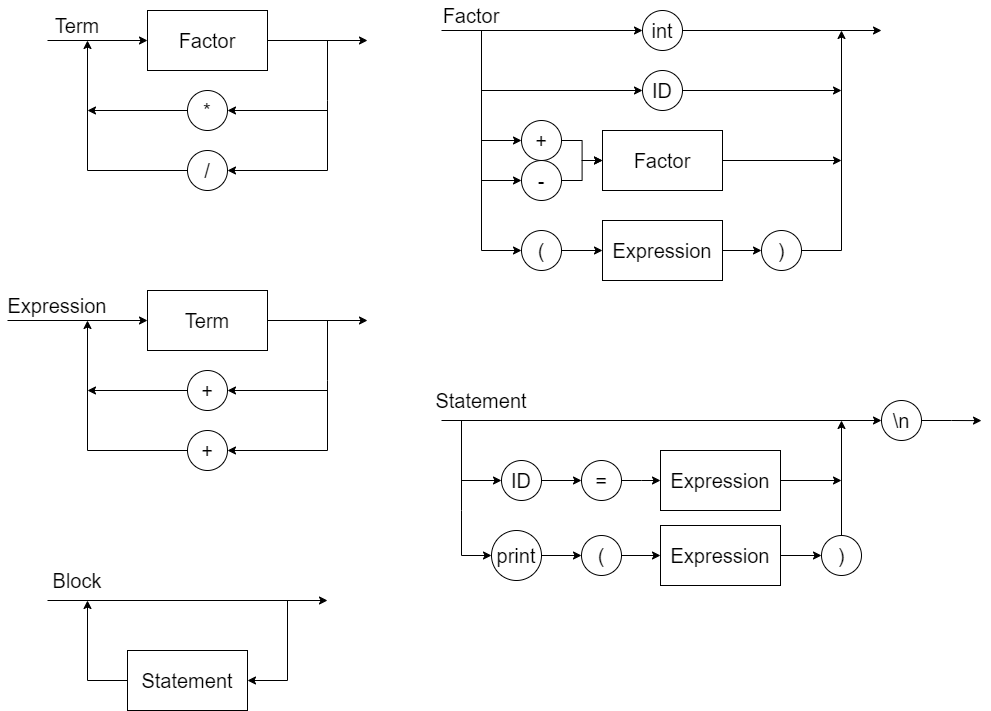

The diagram above was exported from draw.io. Its source (the exported page's mxGraphModel, read from the mxfile embedded in the PNG):
<mxGraphModel dx="2100" dy="1124" grid="1" gridSize="10" guides="1" tooltips="1" connect="1" arrows="1" fold="1" page="1" pageScale="1" pageWidth="827" pageHeight="1169" math="0" shadow="0">
  <root>
    <mxCell id="0" />
    <mxCell id="1" parent="0" />
    <mxCell id="wZ4uVhTdER7KhhpailcE-1" value="int" style="ellipse;whiteSpace=wrap;html=1;fontSize=20;" vertex="1" parent="1">
      <mxGeometry x="655" y="80" width="40" height="40" as="geometry" />
    </mxCell>
    <mxCell id="wZ4uVhTdER7KhhpailcE-2" value="ID" style="ellipse;whiteSpace=wrap;html=1;fontSize=20;" vertex="1" parent="1">
      <mxGeometry x="655" y="140" width="40" height="40" as="geometry" />
    </mxCell>
    <mxCell id="wZ4uVhTdER7KhhpailcE-3" value="&lt;font style=&quot;font-size: 20px;&quot;&gt;Factor&lt;/font&gt;" style="rounded=0;whiteSpace=wrap;html=1;" vertex="1" parent="1">
      <mxGeometry x="615" y="200" width="120" height="60" as="geometry" />
    </mxCell>
    <mxCell id="wZ4uVhTdER7KhhpailcE-14" style="edgeStyle=orthogonalEdgeStyle;rounded=0;orthogonalLoop=1;jettySize=auto;html=1;exitX=1;exitY=0.5;exitDx=0;exitDy=0;" edge="1" parent="1" source="wZ4uVhTdER7KhhpailcE-4" target="wZ4uVhTdER7KhhpailcE-3">
      <mxGeometry relative="1" as="geometry" />
    </mxCell>
    <mxCell id="wZ4uVhTdER7KhhpailcE-4" value="-" style="ellipse;whiteSpace=wrap;html=1;fontSize=20;" vertex="1" parent="1">
      <mxGeometry x="534" y="230" width="40" height="40" as="geometry" />
    </mxCell>
    <mxCell id="wZ4uVhTdER7KhhpailcE-12" style="edgeStyle=orthogonalEdgeStyle;rounded=0;orthogonalLoop=1;jettySize=auto;html=1;exitX=1;exitY=0.5;exitDx=0;exitDy=0;entryX=0;entryY=0.5;entryDx=0;entryDy=0;" edge="1" parent="1" source="wZ4uVhTdER7KhhpailcE-5" target="wZ4uVhTdER7KhhpailcE-3">
      <mxGeometry relative="1" as="geometry" />
    </mxCell>
    <mxCell id="wZ4uVhTdER7KhhpailcE-5" value="+" style="ellipse;whiteSpace=wrap;html=1;fontSize=20;" vertex="1" parent="1">
      <mxGeometry x="534" y="190" width="40" height="40" as="geometry" />
    </mxCell>
    <mxCell id="wZ4uVhTdER7KhhpailcE-16" style="edgeStyle=orthogonalEdgeStyle;rounded=0;orthogonalLoop=1;jettySize=auto;html=1;exitX=1;exitY=0.5;exitDx=0;exitDy=0;entryX=0;entryY=0.5;entryDx=0;entryDy=0;" edge="1" parent="1" source="wZ4uVhTdER7KhhpailcE-7" target="wZ4uVhTdER7KhhpailcE-8">
      <mxGeometry relative="1" as="geometry" />
    </mxCell>
    <mxCell id="wZ4uVhTdER7KhhpailcE-7" value="&lt;font style=&quot;font-size: 20px;&quot;&gt;Expression&lt;/font&gt;" style="rounded=0;whiteSpace=wrap;html=1;" vertex="1" parent="1">
      <mxGeometry x="615" y="290" width="120" height="60" as="geometry" />
    </mxCell>
    <mxCell id="wZ4uVhTdER7KhhpailcE-8" value=")" style="ellipse;whiteSpace=wrap;html=1;fontSize=20;" vertex="1" parent="1">
      <mxGeometry x="774" y="300" width="40" height="40" as="geometry" />
    </mxCell>
    <mxCell id="wZ4uVhTdER7KhhpailcE-15" style="edgeStyle=orthogonalEdgeStyle;rounded=0;orthogonalLoop=1;jettySize=auto;html=1;exitX=1;exitY=0.5;exitDx=0;exitDy=0;" edge="1" parent="1" source="wZ4uVhTdER7KhhpailcE-9" target="wZ4uVhTdER7KhhpailcE-7">
      <mxGeometry relative="1" as="geometry" />
    </mxCell>
    <mxCell id="wZ4uVhTdER7KhhpailcE-9" value="(" style="ellipse;whiteSpace=wrap;html=1;fontSize=20;" vertex="1" parent="1">
      <mxGeometry x="534" y="300" width="40" height="40" as="geometry" />
    </mxCell>
    <mxCell id="wZ4uVhTdER7KhhpailcE-17" value="" style="endArrow=classic;html=1;rounded=0;entryX=0;entryY=0.5;entryDx=0;entryDy=0;" edge="1" parent="1" target="wZ4uVhTdER7KhhpailcE-1">
      <mxGeometry width="50" height="50" relative="1" as="geometry">
        <mxPoint x="454" y="100" as="sourcePoint" />
        <mxPoint x="454" y="100" as="targetPoint" />
      </mxGeometry>
    </mxCell>
    <mxCell id="wZ4uVhTdER7KhhpailcE-18" value="" style="endArrow=classic;html=1;rounded=0;entryX=0;entryY=0.5;entryDx=0;entryDy=0;" edge="1" parent="1" target="wZ4uVhTdER7KhhpailcE-9">
      <mxGeometry width="50" height="50" relative="1" as="geometry">
        <mxPoint x="494" y="100" as="sourcePoint" />
        <mxPoint x="414" y="320" as="targetPoint" />
        <Array as="points">
          <mxPoint x="494" y="320" />
        </Array>
      </mxGeometry>
    </mxCell>
    <mxCell id="wZ4uVhTdER7KhhpailcE-19" value="" style="endArrow=classic;html=1;rounded=0;entryX=0;entryY=0.5;entryDx=0;entryDy=0;" edge="1" parent="1" target="wZ4uVhTdER7KhhpailcE-4">
      <mxGeometry width="50" height="50" relative="1" as="geometry">
        <mxPoint x="494" y="250" as="sourcePoint" />
        <mxPoint x="504" y="210" as="targetPoint" />
      </mxGeometry>
    </mxCell>
    <mxCell id="wZ4uVhTdER7KhhpailcE-20" value="" style="endArrow=classic;html=1;rounded=0;entryX=0;entryY=0.5;entryDx=0;entryDy=0;" edge="1" parent="1" target="wZ4uVhTdER7KhhpailcE-5">
      <mxGeometry width="50" height="50" relative="1" as="geometry">
        <mxPoint x="494" y="210" as="sourcePoint" />
        <mxPoint x="574" y="150" as="targetPoint" />
      </mxGeometry>
    </mxCell>
    <mxCell id="wZ4uVhTdER7KhhpailcE-22" value="" style="endArrow=classic;html=1;rounded=0;entryX=0;entryY=0.5;entryDx=0;entryDy=0;" edge="1" parent="1" target="wZ4uVhTdER7KhhpailcE-2">
      <mxGeometry width="50" height="50" relative="1" as="geometry">
        <mxPoint x="494" y="160" as="sourcePoint" />
        <mxPoint x="824" y="120" as="targetPoint" />
      </mxGeometry>
    </mxCell>
    <mxCell id="wZ4uVhTdER7KhhpailcE-23" value="" style="endArrow=classic;html=1;rounded=0;exitX=1;exitY=0.5;exitDx=0;exitDy=0;" edge="1" parent="1" source="wZ4uVhTdER7KhhpailcE-1">
      <mxGeometry width="50" height="50" relative="1" as="geometry">
        <mxPoint x="774" y="170" as="sourcePoint" />
        <mxPoint x="894" y="100" as="targetPoint" />
      </mxGeometry>
    </mxCell>
    <mxCell id="wZ4uVhTdER7KhhpailcE-24" value="" style="endArrow=classic;html=1;rounded=0;exitX=1;exitY=0.5;exitDx=0;exitDy=0;" edge="1" parent="1" source="wZ4uVhTdER7KhhpailcE-8">
      <mxGeometry width="50" height="50" relative="1" as="geometry">
        <mxPoint x="854" y="320" as="sourcePoint" />
        <mxPoint x="854" y="100" as="targetPoint" />
        <Array as="points">
          <mxPoint x="854" y="320" />
        </Array>
      </mxGeometry>
    </mxCell>
    <mxCell id="wZ4uVhTdER7KhhpailcE-25" value="" style="endArrow=classic;html=1;rounded=0;exitX=1;exitY=0.5;exitDx=0;exitDy=0;" edge="1" parent="1" source="wZ4uVhTdER7KhhpailcE-3">
      <mxGeometry width="50" height="50" relative="1" as="geometry">
        <mxPoint x="774" y="170" as="sourcePoint" />
        <mxPoint x="854" y="230" as="targetPoint" />
      </mxGeometry>
    </mxCell>
    <mxCell id="wZ4uVhTdER7KhhpailcE-26" value="" style="endArrow=classic;html=1;rounded=0;exitX=1;exitY=0.5;exitDx=0;exitDy=0;" edge="1" parent="1" source="wZ4uVhTdER7KhhpailcE-2">
      <mxGeometry width="50" height="50" relative="1" as="geometry">
        <mxPoint x="804" y="190" as="sourcePoint" />
        <mxPoint x="854" y="160" as="targetPoint" />
      </mxGeometry>
    </mxCell>
    <mxCell id="wZ4uVhTdER7KhhpailcE-27" value="Factor" style="text;html=1;strokeColor=none;fillColor=none;align=center;verticalAlign=middle;whiteSpace=wrap;rounded=0;fontSize=20;" vertex="1" parent="1">
      <mxGeometry x="454" y="70" width="60" height="30" as="geometry" />
    </mxCell>
    <mxCell id="wZ4uVhTdER7KhhpailcE-57" value="Term" style="text;html=1;strokeColor=none;fillColor=none;align=center;verticalAlign=middle;whiteSpace=wrap;rounded=0;fontSize=20;" vertex="1" parent="1">
      <mxGeometry x="60" y="80" width="60" height="30" as="geometry" />
    </mxCell>
    <mxCell id="wZ4uVhTdER7KhhpailcE-58" value="&lt;font style=&quot;font-size: 20px;&quot;&gt;Factor&lt;/font&gt;" style="rounded=0;whiteSpace=wrap;html=1;" vertex="1" parent="1">
      <mxGeometry x="160" y="80" width="120" height="60" as="geometry" />
    </mxCell>
    <mxCell id="wZ4uVhTdER7KhhpailcE-59" value="" style="endArrow=classic;html=1;rounded=0;entryX=0;entryY=0.5;entryDx=0;entryDy=0;" edge="1" parent="1" target="wZ4uVhTdER7KhhpailcE-58">
      <mxGeometry width="50" height="50" relative="1" as="geometry">
        <mxPoint x="60" y="110" as="sourcePoint" />
        <mxPoint x="540" y="160" as="targetPoint" />
      </mxGeometry>
    </mxCell>
    <mxCell id="wZ4uVhTdER7KhhpailcE-60" value="" style="endArrow=classic;html=1;rounded=0;exitX=1;exitY=0.5;exitDx=0;exitDy=0;" edge="1" parent="1" source="wZ4uVhTdER7KhhpailcE-58">
      <mxGeometry width="50" height="50" relative="1" as="geometry">
        <mxPoint x="490" y="210" as="sourcePoint" />
        <mxPoint x="380" y="110" as="targetPoint" />
      </mxGeometry>
    </mxCell>
    <mxCell id="wZ4uVhTdER7KhhpailcE-61" value="/" style="ellipse;whiteSpace=wrap;html=1;fontSize=20;" vertex="1" parent="1">
      <mxGeometry x="200" y="220" width="40" height="40" as="geometry" />
    </mxCell>
    <mxCell id="wZ4uVhTdER7KhhpailcE-62" value="*" style="ellipse;whiteSpace=wrap;html=1;fontSize=20;" vertex="1" parent="1">
      <mxGeometry x="200" y="160" width="40" height="40" as="geometry" />
    </mxCell>
    <mxCell id="wZ4uVhTdER7KhhpailcE-63" value="" style="endArrow=classic;html=1;rounded=0;entryX=1;entryY=0.5;entryDx=0;entryDy=0;" edge="1" parent="1" target="wZ4uVhTdER7KhhpailcE-61">
      <mxGeometry width="50" height="50" relative="1" as="geometry">
        <mxPoint x="340" y="110" as="sourcePoint" />
        <mxPoint x="390" y="210" as="targetPoint" />
        <Array as="points">
          <mxPoint x="340" y="170" />
          <mxPoint x="340" y="240" />
        </Array>
      </mxGeometry>
    </mxCell>
    <mxCell id="wZ4uVhTdER7KhhpailcE-64" value="" style="endArrow=classic;html=1;rounded=0;entryX=1;entryY=0.5;entryDx=0;entryDy=0;" edge="1" parent="1" target="wZ4uVhTdER7KhhpailcE-62">
      <mxGeometry width="50" height="50" relative="1" as="geometry">
        <mxPoint x="340" y="180" as="sourcePoint" />
        <mxPoint x="270" y="250" as="targetPoint" />
        <Array as="points" />
      </mxGeometry>
    </mxCell>
    <mxCell id="wZ4uVhTdER7KhhpailcE-65" value="" style="endArrow=classic;html=1;rounded=0;exitX=0;exitY=0.5;exitDx=0;exitDy=0;" edge="1" parent="1" source="wZ4uVhTdER7KhhpailcE-61">
      <mxGeometry width="50" height="50" relative="1" as="geometry">
        <mxPoint x="390" y="120" as="sourcePoint" />
        <mxPoint x="100" y="110" as="targetPoint" />
        <Array as="points">
          <mxPoint x="100" y="240" />
        </Array>
      </mxGeometry>
    </mxCell>
    <mxCell id="wZ4uVhTdER7KhhpailcE-66" value="" style="endArrow=classic;html=1;rounded=0;exitX=0;exitY=0.5;exitDx=0;exitDy=0;" edge="1" parent="1" source="wZ4uVhTdER7KhhpailcE-62">
      <mxGeometry width="50" height="50" relative="1" as="geometry">
        <mxPoint x="350" y="190" as="sourcePoint" />
        <mxPoint x="100" y="180" as="targetPoint" />
        <Array as="points" />
      </mxGeometry>
    </mxCell>
    <mxCell id="wZ4uVhTdER7KhhpailcE-67" value="Expression" style="text;html=1;strokeColor=none;fillColor=none;align=center;verticalAlign=middle;whiteSpace=wrap;rounded=0;fontSize=20;" vertex="1" parent="1">
      <mxGeometry x="40" y="360" width="60" height="30" as="geometry" />
    </mxCell>
    <mxCell id="wZ4uVhTdER7KhhpailcE-68" value="&lt;font style=&quot;font-size: 20px;&quot;&gt;Term&lt;/font&gt;" style="rounded=0;whiteSpace=wrap;html=1;" vertex="1" parent="1">
      <mxGeometry x="160" y="360" width="120" height="60" as="geometry" />
    </mxCell>
    <mxCell id="wZ4uVhTdER7KhhpailcE-69" value="" style="endArrow=classic;html=1;rounded=0;entryX=0;entryY=0.5;entryDx=0;entryDy=0;" edge="1" parent="1" target="wZ4uVhTdER7KhhpailcE-68">
      <mxGeometry width="50" height="50" relative="1" as="geometry">
        <mxPoint x="20" y="390" as="sourcePoint" />
        <mxPoint x="540" y="440" as="targetPoint" />
      </mxGeometry>
    </mxCell>
    <mxCell id="wZ4uVhTdER7KhhpailcE-70" value="" style="endArrow=classic;html=1;rounded=0;exitX=1;exitY=0.5;exitDx=0;exitDy=0;" edge="1" parent="1" source="wZ4uVhTdER7KhhpailcE-68">
      <mxGeometry width="50" height="50" relative="1" as="geometry">
        <mxPoint x="490" y="490" as="sourcePoint" />
        <mxPoint x="380" y="390" as="targetPoint" />
      </mxGeometry>
    </mxCell>
    <mxCell id="wZ4uVhTdER7KhhpailcE-71" value="+" style="ellipse;whiteSpace=wrap;html=1;fontSize=20;" vertex="1" parent="1">
      <mxGeometry x="200" y="500" width="40" height="40" as="geometry" />
    </mxCell>
    <mxCell id="wZ4uVhTdER7KhhpailcE-72" value="+" style="ellipse;whiteSpace=wrap;html=1;fontSize=20;" vertex="1" parent="1">
      <mxGeometry x="200" y="440" width="40" height="40" as="geometry" />
    </mxCell>
    <mxCell id="wZ4uVhTdER7KhhpailcE-73" value="" style="endArrow=classic;html=1;rounded=0;entryX=1;entryY=0.5;entryDx=0;entryDy=0;" edge="1" parent="1" target="wZ4uVhTdER7KhhpailcE-71">
      <mxGeometry width="50" height="50" relative="1" as="geometry">
        <mxPoint x="340" y="390" as="sourcePoint" />
        <mxPoint x="390" y="490" as="targetPoint" />
        <Array as="points">
          <mxPoint x="340" y="450" />
          <mxPoint x="340" y="520" />
        </Array>
      </mxGeometry>
    </mxCell>
    <mxCell id="wZ4uVhTdER7KhhpailcE-74" value="" style="endArrow=classic;html=1;rounded=0;entryX=1;entryY=0.5;entryDx=0;entryDy=0;" edge="1" parent="1" target="wZ4uVhTdER7KhhpailcE-72">
      <mxGeometry width="50" height="50" relative="1" as="geometry">
        <mxPoint x="340" y="460" as="sourcePoint" />
        <mxPoint x="270" y="530" as="targetPoint" />
        <Array as="points" />
      </mxGeometry>
    </mxCell>
    <mxCell id="wZ4uVhTdER7KhhpailcE-75" value="" style="endArrow=classic;html=1;rounded=0;exitX=0;exitY=0.5;exitDx=0;exitDy=0;" edge="1" parent="1" source="wZ4uVhTdER7KhhpailcE-71">
      <mxGeometry width="50" height="50" relative="1" as="geometry">
        <mxPoint x="390" y="400" as="sourcePoint" />
        <mxPoint x="100" y="390" as="targetPoint" />
        <Array as="points">
          <mxPoint x="100" y="520" />
        </Array>
      </mxGeometry>
    </mxCell>
    <mxCell id="wZ4uVhTdER7KhhpailcE-76" value="" style="endArrow=classic;html=1;rounded=0;exitX=0;exitY=0.5;exitDx=0;exitDy=0;" edge="1" parent="1" source="wZ4uVhTdER7KhhpailcE-72">
      <mxGeometry width="50" height="50" relative="1" as="geometry">
        <mxPoint x="350" y="470" as="sourcePoint" />
        <mxPoint x="100" y="460" as="targetPoint" />
        <Array as="points" />
      </mxGeometry>
    </mxCell>
    <mxCell id="wZ4uVhTdER7KhhpailcE-77" value="Statement" style="text;html=1;strokeColor=none;fillColor=none;align=center;verticalAlign=middle;whiteSpace=wrap;rounded=0;fontSize=20;" vertex="1" parent="1">
      <mxGeometry x="464" y="455" width="60" height="30" as="geometry" />
    </mxCell>
    <mxCell id="wZ4uVhTdER7KhhpailcE-79" value="" style="endArrow=classic;html=1;rounded=0;" edge="1" parent="1">
      <mxGeometry width="50" height="50" relative="1" as="geometry">
        <mxPoint x="454" y="490" as="sourcePoint" />
        <mxPoint x="894" y="490" as="targetPoint" />
      </mxGeometry>
    </mxCell>
    <mxCell id="wZ4uVhTdER7KhhpailcE-98" style="edgeStyle=orthogonalEdgeStyle;rounded=0;orthogonalLoop=1;jettySize=auto;html=1;exitX=1;exitY=0.5;exitDx=0;exitDy=0;entryX=0;entryY=0.5;entryDx=0;entryDy=0;" edge="1" parent="1" source="wZ4uVhTdER7KhhpailcE-81" target="wZ4uVhTdER7KhhpailcE-97">
      <mxGeometry relative="1" as="geometry" />
    </mxCell>
    <mxCell id="wZ4uVhTdER7KhhpailcE-81" value="(" style="ellipse;whiteSpace=wrap;html=1;fontSize=20;" vertex="1" parent="1">
      <mxGeometry x="594" y="605" width="40" height="40" as="geometry" />
    </mxCell>
    <mxCell id="wZ4uVhTdER7KhhpailcE-93" style="edgeStyle=orthogonalEdgeStyle;rounded=0;orthogonalLoop=1;jettySize=auto;html=1;exitX=1;exitY=0.5;exitDx=0;exitDy=0;entryX=0;entryY=0.5;entryDx=0;entryDy=0;" edge="1" parent="1" source="wZ4uVhTdER7KhhpailcE-87" target="wZ4uVhTdER7KhhpailcE-89">
      <mxGeometry relative="1" as="geometry" />
    </mxCell>
    <mxCell id="wZ4uVhTdER7KhhpailcE-87" value="ID" style="ellipse;whiteSpace=wrap;html=1;fontSize=20;" vertex="1" parent="1">
      <mxGeometry x="514" y="530" width="40" height="40" as="geometry" />
    </mxCell>
    <mxCell id="wZ4uVhTdER7KhhpailcE-100" style="edgeStyle=orthogonalEdgeStyle;rounded=0;orthogonalLoop=1;jettySize=auto;html=1;" edge="1" parent="1" source="wZ4uVhTdER7KhhpailcE-88">
      <mxGeometry relative="1" as="geometry">
        <mxPoint x="854" y="490" as="targetPoint" />
      </mxGeometry>
    </mxCell>
    <mxCell id="wZ4uVhTdER7KhhpailcE-88" value=")" style="ellipse;whiteSpace=wrap;html=1;fontSize=20;" vertex="1" parent="1">
      <mxGeometry x="834" y="605" width="40" height="40" as="geometry" />
    </mxCell>
    <mxCell id="wZ4uVhTdER7KhhpailcE-95" style="edgeStyle=orthogonalEdgeStyle;rounded=0;orthogonalLoop=1;jettySize=auto;html=1;entryX=0;entryY=0.5;entryDx=0;entryDy=0;" edge="1" parent="1" source="wZ4uVhTdER7KhhpailcE-89" target="wZ4uVhTdER7KhhpailcE-94">
      <mxGeometry relative="1" as="geometry" />
    </mxCell>
    <mxCell id="wZ4uVhTdER7KhhpailcE-89" value="=" style="ellipse;whiteSpace=wrap;html=1;fontSize=20;" vertex="1" parent="1">
      <mxGeometry x="594" y="530" width="40" height="40" as="geometry" />
    </mxCell>
    <mxCell id="wZ4uVhTdER7KhhpailcE-91" style="edgeStyle=orthogonalEdgeStyle;rounded=0;orthogonalLoop=1;jettySize=auto;html=1;exitX=1;exitY=0.5;exitDx=0;exitDy=0;" edge="1" parent="1" source="wZ4uVhTdER7KhhpailcE-90">
      <mxGeometry relative="1" as="geometry">
        <mxPoint x="994" y="490.1052631578948" as="targetPoint" />
      </mxGeometry>
    </mxCell>
    <mxCell id="wZ4uVhTdER7KhhpailcE-90" value="\n" style="ellipse;whiteSpace=wrap;html=1;fontSize=20;" vertex="1" parent="1">
      <mxGeometry x="894" y="470" width="40" height="40" as="geometry" />
    </mxCell>
    <mxCell id="wZ4uVhTdER7KhhpailcE-96" style="edgeStyle=orthogonalEdgeStyle;rounded=0;orthogonalLoop=1;jettySize=auto;html=1;exitX=1;exitY=0.5;exitDx=0;exitDy=0;" edge="1" parent="1" source="wZ4uVhTdER7KhhpailcE-92" target="wZ4uVhTdER7KhhpailcE-81">
      <mxGeometry relative="1" as="geometry" />
    </mxCell>
    <mxCell id="wZ4uVhTdER7KhhpailcE-92" value="print" style="ellipse;whiteSpace=wrap;html=1;fontSize=20;" vertex="1" parent="1">
      <mxGeometry x="504" y="600" width="50" height="50" as="geometry" />
    </mxCell>
    <mxCell id="wZ4uVhTdER7KhhpailcE-101" style="edgeStyle=orthogonalEdgeStyle;rounded=0;orthogonalLoop=1;jettySize=auto;html=1;" edge="1" parent="1" source="wZ4uVhTdER7KhhpailcE-94">
      <mxGeometry relative="1" as="geometry">
        <mxPoint x="854" y="550" as="targetPoint" />
      </mxGeometry>
    </mxCell>
    <mxCell id="wZ4uVhTdER7KhhpailcE-94" value="&lt;font style=&quot;font-size: 20px;&quot;&gt;Expression&lt;/font&gt;" style="rounded=0;whiteSpace=wrap;html=1;" vertex="1" parent="1">
      <mxGeometry x="673" y="520" width="120" height="60" as="geometry" />
    </mxCell>
    <mxCell id="wZ4uVhTdER7KhhpailcE-99" style="edgeStyle=orthogonalEdgeStyle;rounded=0;orthogonalLoop=1;jettySize=auto;html=1;entryX=0;entryY=0.5;entryDx=0;entryDy=0;" edge="1" parent="1" source="wZ4uVhTdER7KhhpailcE-97" target="wZ4uVhTdER7KhhpailcE-88">
      <mxGeometry relative="1" as="geometry" />
    </mxCell>
    <mxCell id="wZ4uVhTdER7KhhpailcE-97" value="&lt;font style=&quot;font-size: 20px;&quot;&gt;Expression&lt;/font&gt;" style="rounded=0;whiteSpace=wrap;html=1;" vertex="1" parent="1">
      <mxGeometry x="673" y="595" width="120" height="60" as="geometry" />
    </mxCell>
    <mxCell id="wZ4uVhTdER7KhhpailcE-102" value="" style="endArrow=classic;html=1;rounded=0;entryX=0;entryY=0.5;entryDx=0;entryDy=0;" edge="1" parent="1" target="wZ4uVhTdER7KhhpailcE-92">
      <mxGeometry width="50" height="50" relative="1" as="geometry">
        <mxPoint x="474" y="490" as="sourcePoint" />
        <mxPoint x="504" y="530" as="targetPoint" />
        <Array as="points">
          <mxPoint x="474" y="580" />
          <mxPoint x="474" y="625" />
        </Array>
      </mxGeometry>
    </mxCell>
    <mxCell id="wZ4uVhTdER7KhhpailcE-103" value="" style="endArrow=classic;html=1;rounded=0;entryX=0;entryY=0.5;entryDx=0;entryDy=0;" edge="1" parent="1" target="wZ4uVhTdER7KhhpailcE-87">
      <mxGeometry width="50" height="50" relative="1" as="geometry">
        <mxPoint x="474" y="550" as="sourcePoint" />
        <mxPoint x="554" y="510" as="targetPoint" />
      </mxGeometry>
    </mxCell>
    <mxCell id="wZ4uVhTdER7KhhpailcE-104" value="Block" style="text;html=1;strokeColor=none;fillColor=none;align=center;verticalAlign=middle;whiteSpace=wrap;rounded=0;fontSize=20;" vertex="1" parent="1">
      <mxGeometry x="60" y="635" width="60" height="30" as="geometry" />
    </mxCell>
    <mxCell id="wZ4uVhTdER7KhhpailcE-106" value="" style="endArrow=classic;html=1;rounded=0;" edge="1" parent="1">
      <mxGeometry width="50" height="50" relative="1" as="geometry">
        <mxPoint x="60" y="670" as="sourcePoint" />
        <mxPoint x="340" y="670" as="targetPoint" />
      </mxGeometry>
    </mxCell>
    <mxCell id="wZ4uVhTdER7KhhpailcE-112" value="" style="endArrow=classic;html=1;rounded=0;" edge="1" parent="1">
      <mxGeometry width="50" height="50" relative="1" as="geometry">
        <mxPoint x="140" y="750" as="sourcePoint" />
        <mxPoint x="100" y="670" as="targetPoint" />
        <Array as="points">
          <mxPoint x="100" y="750" />
        </Array>
      </mxGeometry>
    </mxCell>
    <mxCell id="wZ4uVhTdER7KhhpailcE-115" value="&lt;span style=&quot;font-size: 20px;&quot;&gt;Statement&lt;/span&gt;" style="rounded=0;whiteSpace=wrap;html=1;" vertex="1" parent="1">
      <mxGeometry x="140" y="720" width="120" height="60" as="geometry" />
    </mxCell>
    <mxCell id="wZ4uVhTdER7KhhpailcE-116" value="" style="endArrow=classic;html=1;rounded=0;entryX=1;entryY=0.5;entryDx=0;entryDy=0;" edge="1" parent="1" target="wZ4uVhTdER7KhhpailcE-115">
      <mxGeometry width="50" height="50" relative="1" as="geometry">
        <mxPoint x="300" y="670" as="sourcePoint" />
        <mxPoint x="360" y="770" as="targetPoint" />
        <Array as="points">
          <mxPoint x="300" y="750" />
        </Array>
      </mxGeometry>
    </mxCell>
  </root>
</mxGraphModel>